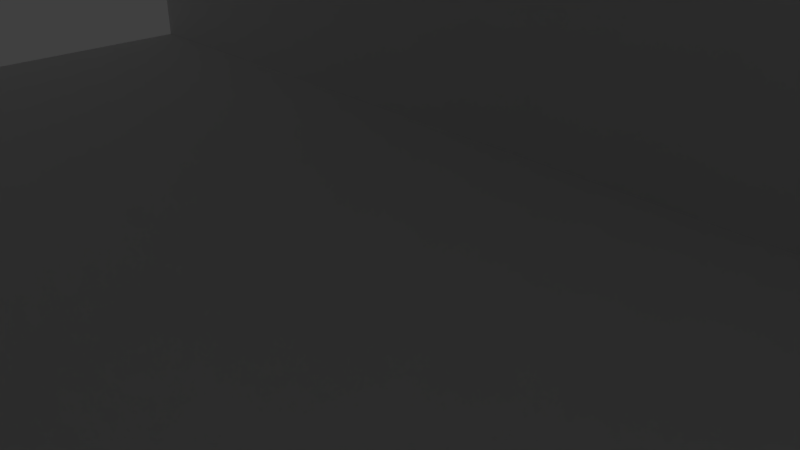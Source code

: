 # Source: Raum.blend  (saved by Blender 2.79.0; exported with 4.5.12 LTS)
import bpy
from mathutils import Matrix  # noqa: F401  (used for matrix-valued properties, if any)

bpy.ops.wm.read_factory_settings(use_empty=True)
scene = bpy.context.scene
scene.name = 'Scene'

# ---- collections
col_collection_1 = bpy.data.collections.new('Collection 1'); scene.collection.children.link(col_collection_1)

# ---- materials (node trees are filled in below, after node groups)
mat_material = bpy.data.materials.new('Material')
mat_material.alpha_threshold = 0.0
mat_material.use_transparent_shadow = False
mat_material.roughness = 0.5
mat_material.line_color = (0.0, 0.0, 0.0, 1.0)

# ---- material node trees

# ---- world
world_world = bpy.data.worlds.new('World'); scene.world = world_world
world_world.color = (0.05088, 0.05088, 0.05088)
world_world.use_sun_shadow = False
world_world.sun_shadow_jitter_overblur = 0.0
world_world.cycles.sampling_method = 'MANUAL'

# ---- cameras
cam_camera = bpy.data.cameras.new('Camera')
cam_camera.clip_end = 100.0
cam_camera.lens = 35.0
cam_camera.sensor_width = 32.0
cam_camera.sensor_height = 18.0
cam_camera.ortho_scale = 7.314
cam_camera.dof.focus_distance = 0.0
cam_camera.dof.aperture_fstop = 128.0

# ---- lights
light_lamp = bpy.data.lights.new('Lamp', 'POINT')
light_lamp.transmission_factor = 0.0
light_lamp.cutoff_distance = 30.0
light_lamp.energy = 100.0
light_lamp.shadow_buffer_clip_start = 1.001
light_lamp.shadow_soft_size = 0.1
light_lamp.shadow_maximum_resolution = 0.006
light_lamp.use_absolute_resolution = True

# ---- meshes
me_cube = bpy.data.meshes.new('Cube')
me_cube.from_pydata([(12.52, 5.945, -5.945), (12.52, -5.945, -5.945), (-12.52, -5.945, -5.945), (-12.52, 5.945, -5.945), (12.52, 5.945, 5.945), (12.52, -5.945, 5.945), (-12.52, -5.945, 5.945), (-12.52, 5.945, 5.945), (12.44, 6.221, -6.221), (12.44, -6.221, -6.221), (12.44, 6.221, 6.221), (12.44, -6.221, 6.221), (-12.44, -6.221, -6.221), (-12.44, 6.221, -6.221), (-12.44, -6.221, 6.221), (-12.44, 6.221, 6.221), (2.851, 5.945, 5.945), (2.851, -5.945, -5.945), (2.851, 5.945, -5.945), (2.851, -5.945, 5.945), (12.44, 6.221, -9.537e-07), (-12.44, 6.221, -4.768e-07), (12.52, 5.945, 3.815e-06), (-12.52, 5.945, -9.537e-07), (2.851, 5.945, 1.907e-06), (12.44, 6.221, -3.11), (-12.44, 6.221, -3.11), (12.52, 5.945, -2.973), (-12.52, 5.945, -2.973), (2.851, 5.945, -2.973), (12.44, -6.221, 0.0), (-12.44, -6.221, -4.768e-07), (12.52, -5.945, 3.815e-06), (-12.52, -5.945, -4.768e-07), (2.851, -5.945, 1.907e-06), (2.851, -5.945, -2.973), (12.44, -6.221, -3.11), (-12.44, -6.221, -3.11), (12.52, -5.945, -2.973), (-12.52, -5.945, -2.973), (12.44, 6.221, -4.666), (-12.44, 6.221, -4.666), (12.52, 5.945, -4.459), (-12.52, 5.945, -4.459), (2.851, 5.945, -4.459), (7.683, -5.945, -5.945), (7.683, 5.945, -5.945), (7.683, 5.945, 5.945), (7.683, -5.945, 5.945), (7.683, 5.945, 2.861e-06), (7.683, 5.945, -2.973), (7.683, -5.945, 2.861e-06), (7.683, -5.945, -2.973), (7.683, 5.945, -4.459)], [], [(8, 9, 12, 13), (10, 15, 14, 11), (30, 11, 14, 31), (53, 46, 0, 42), (40, 8, 13, 41), (0, 1, 9, 8), (42, 0, 8, 40), (32, 5, 11, 30), (5, 4, 10, 11), (2, 3, 13, 12), (39, 2, 12, 37), (23, 7, 15, 21), (7, 6, 14, 15), (46, 45, 1, 0), (48, 47, 4, 5), (51, 48, 5, 32), (33, 6, 19, 34), (6, 7, 16, 19), (3, 2, 17, 18), (43, 3, 18, 44), (7, 23, 24, 16), (28, 23, 21, 26), (4, 22, 20, 10), (10, 20, 21, 15), (47, 49, 22, 4), (43, 28, 26, 41), (23, 28, 29, 24), (22, 27, 25, 20), (20, 25, 26, 21), (49, 50, 27, 22), (39, 33, 34, 35), (52, 51, 32, 38), (6, 33, 31, 14), (38, 32, 30, 36), (36, 30, 31, 37), (9, 36, 37, 12), (1, 38, 36, 9), (45, 52, 38, 1), (2, 39, 35, 17), (33, 39, 37, 31), (3, 43, 41, 13), (28, 43, 44, 29), (27, 42, 40, 25), (25, 40, 41, 26), (50, 53, 42, 27), (29, 44, 53, 50), (24, 29, 50, 49), (16, 24, 49, 47), (34, 19, 48, 51), (19, 16, 47, 48), (18, 17, 45, 46), (44, 18, 46, 53)])
_uv = me_cube.uv_layers.new(name='UVMap')
_uv.uv.foreach_set('vector', [0.0, 0.0, 1.0, 0.0, 1.0, 1.0, 0.0, 1.0, 0.0, 0.0, 1.0, 0.0, 1.0, 1.0, 0.0, 1.0, 0.5, 0.0, 1.0, 0.0, 1.0, 1.0, 0.5, 1.0, 0.875, 0.75, 1.0, 0.75, 1.0, 1.0, 0.875, 1.0, 0.875, 0.0, 1.0, 0.0, 1.0, 1.0, 0.875, 1.0, 0.0, 0.0, 1.0, 0.0, 1.0, 1.0, 0.0, 1.0, 0.875, 0.0, 1.0, 0.0, 1.0, 1.0, 0.875, 1.0, 0.5, 0.0, 1.0, 0.0, 1.0, 1.0, 0.5, 1.0, 0.0, 0.0, 1.0, 0.0, 1.0, 1.0, 0.0, 1.0, 0.0, 0.0, 1.0, 0.0, 1.0, 1.0, 0.0, 1.0, 0.75, 0.0, 1.0, 0.0, 1.0, 1.0, 0.75, 1.0, 0.5, 0.0, 1.0, 0.0, 1.0, 1.0, 0.5, 1.0, 0.0, 0.0, 1.0, 0.0, 1.0, 1.0, 0.0, 1.0, 0.0, 0.75, 1.0, 0.75, 1.0, 1.0, 0.0, 1.0, 0.0, 0.75, 1.0, 0.75, 1.0, 1.0, 0.0, 1.0, 0.5, 0.75, 1.0, 0.75, 1.0, 1.0, 0.5, 1.0, 0.5, 0.0, 1.0, 0.0, 1.0, 0.5, 0.5, 0.5, 0.0, 0.0, 1.0, 0.0, 1.0, 0.5, 0.0, 0.5, 0.0, 0.0, 1.0, 0.0, 1.0, 0.5, 0.0, 0.5, 0.875, 0.0, 1.0, 0.0, 1.0, 0.5, 0.875, 0.5, 0.0, 0.0, 0.5, 0.0, 0.5, 0.5, 0.0, 0.5, 0.25, 0.0, 0.5, 0.0, 0.5, 1.0, 0.25, 1.0, 0.0, 0.0, 0.5, 0.0, 0.5, 1.0, 0.0, 1.0, 0.0, 0.0, 0.5, 0.0, 0.5, 1.0, 0.0, 1.0, 0.0, 0.75, 0.5, 0.75, 0.5, 1.0, 0.0, 1.0, 0.125, 0.0, 0.25, 0.0, 0.25, 1.0, 0.125, 1.0, 0.5, 0.0, 0.75, 0.0, 0.75, 0.5, 0.5, 0.5, 0.5, 0.0, 0.75, 0.0, 0.75, 1.0, 0.5, 1.0, 0.5, 0.0, 0.75, 0.0, 0.75, 1.0, 0.5, 1.0, 0.5, 0.75, 0.75, 0.75, 0.75, 1.0, 0.5, 1.0, 0.25, 0.0, 0.5, 0.0, 0.5, 0.5, 0.25, 0.5, 0.25, 0.75, 0.5, 0.75, 0.5, 1.0, 0.25, 1.0, 0.0, 0.0, 0.5, 0.0, 0.5, 1.0, 0.0, 1.0, 0.25, 0.0, 0.5, 0.0, 0.5, 1.0, 0.25, 1.0, 0.25, 0.0, 0.5, 0.0, 0.5, 1.0, 0.25, 1.0, 0.0, 0.0, 0.25, 0.0, 0.25, 1.0, 0.0, 1.0, 0.0, 0.0, 0.25, 0.0, 0.25, 1.0, 0.0, 1.0, 0.0, 0.75, 0.25, 0.75, 0.25, 1.0, 0.0, 1.0, 0.0, 0.0, 0.25, 0.0, 0.25, 0.5, 0.0, 0.5, 0.5, 0.0, 0.75, 0.0, 0.75, 1.0, 0.5, 1.0, 0.0, 0.0, 0.125, 0.0, 0.125, 1.0, 0.0, 1.0, 0.75, 0.0, 0.875, 0.0, 0.875, 0.5, 0.75, 0.5, 0.75, 0.0, 0.875, 0.0, 0.875, 1.0, 0.75, 1.0, 0.75, 0.0, 0.875, 0.0, 0.875, 1.0, 0.75, 1.0, 0.75, 0.75, 0.875, 0.75, 0.875, 1.0, 0.75, 1.0, 0.75, 0.5, 0.875, 0.5, 0.875, 0.75, 0.75, 0.75, 0.5, 0.5, 0.75, 0.5, 0.75, 0.75, 0.5, 0.75, 0.0, 0.5, 0.5, 0.5, 0.5, 0.75, 0.0, 0.75, 0.5, 0.5, 1.0, 0.5, 1.0, 0.75, 0.5, 0.75, 0.0, 0.5, 1.0, 0.5, 1.0, 0.75, 0.0, 0.75, 0.0, 0.5, 1.0, 0.5, 1.0, 0.75, 0.0, 0.75, 0.875, 0.5, 1.0, 0.5, 1.0, 0.75, 0.875, 0.75])
me_cube.materials.append(mat_material)
me_cube.use_remesh_preserve_volume = False
me_cube.use_remesh_preserve_attributes = False
me_cube.use_mirror_vertex_groups = False
me_cube.update()

# ---- objects
ob_cube = bpy.data.objects.new('Cube', me_cube)
ob_lamp = bpy.data.objects.new('Lamp', light_lamp)
ob_camera = bpy.data.objects.new('Camera', cam_camera)

# ---- transforms, parenting, visibility, modifiers, constraints
ob_cube.location = (0.2136, 0.0, 10.68)
ob_cube.scale = (-2.969, -2.969, -2.969)
ob_cube.lock_rotations_4d = False
ob_cube.empty_display_type = 'ARROWS'
ob_cube.lineart.crease_threshold = 0.0
ob_lamp.location = (4.076, 1.005, 19.51)
ob_lamp.rotation_euler = (0.6503, 0.05522, 1.866)
ob_lamp.lock_rotations_4d = False
ob_lamp.empty_display_type = 'ARROWS'
ob_lamp.color = (0.0, 0.0, 0.0, 0.0)
ob_lamp.lineart.crease_threshold = 0.0
ob_camera.location = (7.481, -6.508, 5.344)
ob_camera.rotation_euler = (1.109, 0.0, 0.8149)
ob_camera.lock_rotations_4d = False
ob_camera.empty_display_type = 'ARROWS'
ob_camera.color = (0.0, 0.0, 0.0, 0.0)
ob_camera.display_type = 'WIRE'
ob_camera.lineart.crease_threshold = 0.0

# ---- collection membership
col_collection_1.objects.link(ob_cube)
col_collection_1.objects.link(ob_lamp)
col_collection_1.objects.link(ob_camera)

# ---- scene / render settings (as saved in the file)
scene.camera = ob_camera
scene.frame_start = 1; scene.frame_end = 250; scene.frame_set(1)
scene.render.engine = 'BLENDER_EEVEE_NEXT'
scene.render.resolution_percentage = 50
scene.render.dither_intensity = 0.0
scene.cycles.use_denoising = False
scene.cycles.samples = 128
scene.cycles.sampling_pattern = 'TABULATED_SOBOL'
scene.cycles.use_adaptive_sampling = False
scene.cycles.use_light_tree = False
scene.cycles.blur_glossy = 0.0
scene.cycles.sample_clamp_indirect = 0.0
scene.view_settings.view_transform = 'Standard'
bpy.context.view_layer.update()

